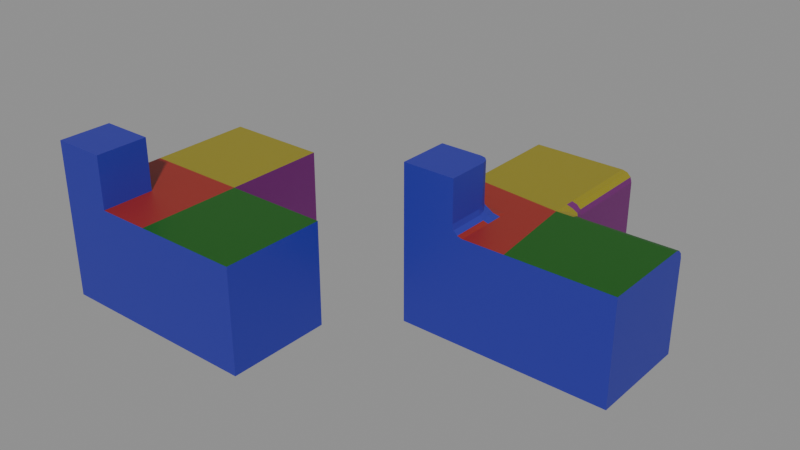 # Source: Blocksteps_test_3.blend  (saved by Blender 5.2.42; exported with 4.5.12 LTS)
import bpy
from mathutils import Matrix  # noqa: F401  (used for matrix-valued properties, if any)

bpy.ops.wm.read_factory_settings(use_empty=True)
scene = bpy.context.scene
scene.name = 'Scene'

# ---- materials (node trees are filled in below, after node groups)
mat_material = bpy.data.materials.new('Material')
mat_material_001 = bpy.data.materials.new('Material.001')
mat_material_002 = bpy.data.materials.new('Material.002')
mat_material_003 = bpy.data.materials.new('Material.003')
mat_material_004 = bpy.data.materials.new('Material.004')
mat_material_005 = bpy.data.materials.new('Material.005')

# ---- node groups
ng_geometry_nodes_001 = bpy.data.node_groups.new('Geometry Nodes.001', 'GeometryNodeTree')
_s = ng_geometry_nodes_001.interface.new_socket(name='Geometry', in_out='OUTPUT', socket_type='NodeSocketGeometry')
_s = ng_geometry_nodes_001.interface.new_socket(name='Geometry', in_out='INPUT', socket_type='NodeSocketGeometry')
ng_geometry_nodes_001.is_modifier = True
_N = ng_geometry_nodes_001.nodes; _L = ng_geometry_nodes_001.links
n0 = _N.new('NodeGroupInput'); n0.name = 'Group Input'; n0.location = (-340, 0)
n1 = _N.new('NodeGroupOutput'); n1.name = 'Group Output'; n1.location = (200, 0)
n2 = _N.new('NodeUndefined'); n2.name = 'Mesh Bevel'; n2.location = (-80, 100)
n2.inputs[7].default_value = 0.1
n2.inputs[8].default_value = True
n2.inputs[9].default_value = 0.1
n2.inputs[10].default_value = 3
n2.inputs[11].default_value = 0.5
n3 = _N.new('ShaderNodeValue'); n3.name = 'Value'; n3.location = (-321, -106)
n3.outputs[0].default_value = 0.2
n4 = _N.new('GeometryNodeInputNamedAttribute'); n4.name = 'Named Attribute'; n4.location = (-603, -66)
n4.inputs[0].default_value = 'bevel_weight_edge'
_L.new(n2.outputs[0], n1.inputs[0])
_L.new(n0.outputs[0], n2.inputs[0])
_L.new(n4.outputs[0], n2.inputs[1])
_L.new(n3.outputs[0], n2.inputs[3])
_L.new(n3.outputs[0], n2.inputs[4])
_L.new(n3.outputs[0], n2.inputs[5])
_L.new(n3.outputs[0], n2.inputs[6])
n1.is_active_output = True

# ---- material node trees
mat_material.use_nodes = True; mat_material.node_tree.nodes.clear()
_N = mat_material.node_tree.nodes; _L = mat_material.node_tree.links
n0 = _N.new('ShaderNodeBsdfPrincipled'); n0.name = 'Principled BSDF'; n0.location = (-200, 100)
n0.inputs[0].default_value = (0.02259, 0.02446, 0.3427, 1.0)
n1 = _N.new('ShaderNodeOutputMaterial'); n1.name = 'Material Output'; n1.location = (200, 100)
_L.new(n0.outputs[0], n1.inputs[0])
n1.is_active_output = True
mat_material_001.use_nodes = True; mat_material_001.node_tree.nodes.clear()
_N = mat_material_001.node_tree.nodes; _L = mat_material_001.node_tree.links
n0 = _N.new('ShaderNodeBsdfPrincipled'); n0.name = 'Principled BSDF'; n0.location = (-200, 100)
n0.inputs[0].default_value = (0.2983, 0.01979, 0.01139, 1.0)
n1 = _N.new('ShaderNodeOutputMaterial'); n1.name = 'Material Output'; n1.location = (200, 100)
_L.new(n0.outputs[0], n1.inputs[0])
n1.is_active_output = True
mat_material_002.use_nodes = True; mat_material_002.node_tree.nodes.clear()
_N = mat_material_002.node_tree.nodes; _L = mat_material_002.node_tree.links
n0 = _N.new('ShaderNodeBsdfPrincipled'); n0.name = 'Principled BSDF'; n0.location = (-200, 100)
n0.inputs[0].default_value = (0.001614, 0.1031, 0.0008083, 1.0)
n1 = _N.new('ShaderNodeOutputMaterial'); n1.name = 'Material Output'; n1.location = (200, 100)
_L.new(n0.outputs[0], n1.inputs[0])
n1.is_active_output = True
mat_material_003.use_nodes = True; mat_material_003.node_tree.nodes.clear()
_N = mat_material_003.node_tree.nodes; _L = mat_material_003.node_tree.links
n0 = _N.new('ShaderNodeBsdfPrincipled'); n0.name = 'Principled BSDF'; n0.location = (-200, 100)
n0.inputs[0].default_value = (0.2774, 0.2351, 0.01135, 1.0)
n1 = _N.new('ShaderNodeOutputMaterial'); n1.name = 'Material Output'; n1.location = (200, 100)
_L.new(n0.outputs[0], n1.inputs[0])
n1.is_active_output = True
mat_material_004.use_nodes = True; mat_material_004.node_tree.nodes.clear()
_N = mat_material_004.node_tree.nodes; _L = mat_material_004.node_tree.links
n0 = _N.new('ShaderNodeBsdfPrincipled'); n0.name = 'Principled BSDF'; n0.location = (-200, 100)
n0.inputs[0].default_value = (0.2025, 0.06024, 0.01346, 1.0)
n1 = _N.new('ShaderNodeOutputMaterial'); n1.name = 'Material Output'; n1.location = (200, 100)
_L.new(n0.outputs[0], n1.inputs[0])
n1.is_active_output = True
mat_material_005.use_nodes = True; mat_material_005.node_tree.nodes.clear()
_N = mat_material_005.node_tree.nodes; _L = mat_material_005.node_tree.links
n0 = _N.new('ShaderNodeBsdfPrincipled'); n0.name = 'Principled BSDF'; n0.location = (-200, 100)
n0.inputs[0].default_value = (0.1552, 0.009677, 0.1484, 1.0)
n1 = _N.new('ShaderNodeOutputMaterial'); n1.name = 'Material Output'; n1.location = (200, 100)
_L.new(n0.outputs[0], n1.inputs[0])
n1.is_active_output = True

# ---- meshes
me_test_object = bpy.data.meshes.new('test_object')
me_test_object.from_pydata([(1.0, 1.0, 1.0), (1.0, 1.0, -1.0), (1.0, -1.0, 1.0), (1.0, -1.0, -1.0), (-1.0, 1.0, 1.0), (-1.0, 1.0, -1.0), (-1.0, -1.0, 1.0), (-1.0, -1.0, -1.0), (-1.0, -3.0, -1.0), (-1.0, -3.0, 1.0), (1.0, -3.0, 1.0), (1.0, -3.0, -1.0), (3.0, -1.0, 1.0), (3.0, -1.0, -1.0), (3.0, -3.0, 1.0), (3.0, -3.0, -1.0), (0.0, -3.0, 1.0), (-1.0, -2.0, 1.0), (0.0, -2.0, 1.0), (0.0, -3.0, 2.0), (-1.0, -3.0, 2.0), (-1.0, -2.0, 2.0), (0.0, -2.0, 2.0)], [], [(0, 4, 6, 2), (6, 7, 8, 9, 17), (7, 6, 4, 5), (5, 1, 3, 7), (1, 0, 2, 3), (5, 4, 0, 1), (11, 10, 16, 9, 8), (7, 3, 11, 8), (2, 6, 17, 18, 16, 10), (11, 3, 13, 15), (13, 12, 14, 15), (2, 10, 14, 12), (3, 2, 12, 13), (10, 11, 15, 14), (19, 22, 21, 20), (17, 9, 20, 21), (9, 16, 19, 20), (18, 17, 21, 22), (16, 18, 22, 19)])
me_test_object.polygons.foreach_set('material_index', [3, 0, 0, 0, 5, 0, 0, 0, 1, 0, 0, 2, 4, 0, 0, 0, 0, 0, 0])
_uv = me_test_object.uv_layers.new(name='UVMap')
_uv.uv.foreach_set('vector', [0.2084, 0.02034, 0.2121, 0.2102, 0.02329, 0.2112, 0.02034, 0.02349, 0.3484, 0.7692, 0.2528, 0.5805, 0.4369, 0.4832, 0.4773, 0.6524, 0.4126, 0.7084, 0.02149, 0.3988, 0.02329, 0.2112, 0.2121, 0.2102, 0.2109, 0.4002, 0.2109, 0.4002, 0.2091, 0.5879, 0.02034, 0.5888, 0.02149, 0.3988, 0.2091, 0.5879, 0.2121, 0.7755, 0.02399, 0.7787, 0.02034, 0.5888, 0.9044, 0.02034, 0.9044, 0.2091, 0.7156, 0.2091, 0.7156, 0.02034, 0.6452, 0.4868, 0.6452, 0.6984, 0.5604, 0.6731, 0.4773, 0.6524, 0.4369, 0.4832, 0.7156, 0.4386, 0.7156, 0.2498, 0.9044, 0.2498, 0.9044, 0.4386, 0.5327, 0.8841, 0.3484, 0.7692, 0.4126, 0.7084, 0.5018, 0.755, 0.5604, 0.6731, 0.6452, 0.6984, 0.365, 0.2912, 0.5237, 0.3303, 0.675, 0.4425, 0.2528, 0.4425, 0.6858, 0.9797, 0.6858, 0.7909, 0.8747, 0.7909, 0.8747, 0.9797, 0.5628, 0.1716, 0.4041, 0.1325, 0.2528, 0.02034, 0.675, 0.02034, 0.5237, 0.3303, 0.5628, 0.1716, 0.675, 0.02034, 0.675, 0.4425, 0.4041, 0.1325, 0.365, 0.2912, 0.2528, 0.4425, 0.2528, 0.02034, 0.8861, 0.6167, 0.8194, 0.6835, 0.7526, 0.6167, 0.8193, 0.5499, 0.6858, 0.5499, 0.7526, 0.4832, 0.8193, 0.5499, 0.7526, 0.6167, 0.8862, 0.4832, 0.9528, 0.55, 0.8861, 0.6167, 0.8193, 0.5499, 0.7525, 0.7502, 0.6858, 0.6834, 0.7526, 0.6167, 0.8194, 0.6835, 0.9528, 0.6835, 0.8861, 0.7502, 0.8194, 0.6835, 0.8861, 0.6167])
me_test_object.materials.append(mat_material)
me_test_object.materials.append(mat_material_001)
me_test_object.materials.append(mat_material_002)
me_test_object.materials.append(mat_material_003)
me_test_object.materials.append(mat_material_004)
me_test_object.materials.append(mat_material_005)
me_test_object.update()
me_modifier_object = bpy.data.meshes.new('modifier_object')
me_modifier_object.from_pydata([(1.0, 1.0, 1.0), (1.0, 1.0, -1.0), (1.0, -1.0, 1.0), (1.0, -1.0, -1.0), (-1.0, 1.0, 1.0), (-1.0, 1.0, -1.0), (-1.0, -1.0, 1.0), (-1.0, -1.0, -1.0), (-1.0, -3.0, -1.0), (-1.0, -3.0, 1.0), (1.0, -3.0, 1.0), (1.0, -3.0, -1.0), (3.0, -1.0, 1.0), (3.0, -1.0, -1.0), (3.0, -3.0, 1.0), (3.0, -3.0, -1.0), (0.0, -3.0, 1.0), (-1.0, -2.0, 1.0), (0.0, -2.0, 1.0), (0.0, -3.0, 2.0), (-1.0, -3.0, 2.0), (-1.0, -2.0, 2.0), (0.0, -2.0, 2.0)], [], [(0, 4, 6, 2), (6, 7, 8, 9, 17), (7, 6, 4, 5), (5, 1, 3, 7), (1, 0, 2, 3), (5, 4, 0, 1), (11, 10, 16, 9, 8), (7, 3, 11, 8), (2, 6, 17, 18, 16, 10), (11, 3, 13, 15), (13, 12, 14, 15), (2, 10, 14, 12), (3, 2, 12, 13), (10, 11, 15, 14), (19, 22, 21, 20), (17, 9, 20, 21), (9, 16, 19, 20), (18, 17, 21, 22), (16, 18, 22, 19)])
me_modifier_object.polygons.foreach_set('material_index', [3, 0, 0, 0, 5, 0, 0, 0, 1, 0, 0, 2, 4, 0, 0, 0, 0, 0, 0])
_uv = me_modifier_object.uv_layers.new(name='UVMap')
_uv.uv.foreach_set('vector', [0.2084, 0.02034, 0.2121, 0.2102, 0.02329, 0.2112, 0.02034, 0.02349, 0.3484, 0.7692, 0.2528, 0.5805, 0.4369, 0.4832, 0.4773, 0.6524, 0.4126, 0.7084, 0.02149, 0.3988, 0.02329, 0.2112, 0.2121, 0.2102, 0.2109, 0.4002, 0.2109, 0.4002, 0.2091, 0.5879, 0.02034, 0.5888, 0.02149, 0.3988, 0.2091, 0.5879, 0.2121, 0.7755, 0.02399, 0.7787, 0.02034, 0.5888, 0.9044, 0.02034, 0.9044, 0.2091, 0.7156, 0.2091, 0.7156, 0.02034, 0.6452, 0.4868, 0.6452, 0.6984, 0.5604, 0.6731, 0.4773, 0.6524, 0.4369, 0.4832, 0.7156, 0.4386, 0.7156, 0.2498, 0.9044, 0.2498, 0.9044, 0.4386, 0.5327, 0.8841, 0.3484, 0.7692, 0.4126, 0.7084, 0.5018, 0.755, 0.5604, 0.6731, 0.6452, 0.6984, 0.365, 0.2912, 0.5237, 0.3303, 0.675, 0.4425, 0.2528, 0.4425, 0.6858, 0.9797, 0.6858, 0.7909, 0.8747, 0.7909, 0.8747, 0.9797, 0.5628, 0.1716, 0.4041, 0.1325, 0.2528, 0.02034, 0.675, 0.02034, 0.5237, 0.3303, 0.5628, 0.1716, 0.675, 0.02034, 0.675, 0.4425, 0.4041, 0.1325, 0.365, 0.2912, 0.2528, 0.4425, 0.2528, 0.02034, 0.8861, 0.6167, 0.8194, 0.6835, 0.7526, 0.6167, 0.8193, 0.5499, 0.6858, 0.5499, 0.7526, 0.4832, 0.8193, 0.5499, 0.7526, 0.6167, 0.8862, 0.4832, 0.9528, 0.55, 0.8861, 0.6167, 0.8193, 0.5499, 0.7525, 0.7502, 0.6858, 0.6834, 0.7526, 0.6167, 0.8194, 0.6835, 0.9528, 0.6835, 0.8861, 0.7502, 0.8194, 0.6835, 0.8861, 0.6167])
me_modifier_object.materials.append(mat_material)
me_modifier_object.materials.append(mat_material_001)
me_modifier_object.materials.append(mat_material_002)
me_modifier_object.materials.append(mat_material_003)
me_modifier_object.materials.append(mat_material_004)
me_modifier_object.materials.append(mat_material_005)
me_modifier_object.update()
me_test_object_002 = bpy.data.meshes.new('test_object.002')
me_test_object_002.from_pydata([(1.0, 1.0, -1.0), (-1.0, 1.0, 1.0), (-1.0, 1.0, -1.0), (-1.0, -1.0, 1.0), (-1.0, -1.0, -1.0), (-1.0, -3.0, -1.0), (-1.0, -3.0, 1.0), (1.0, -3.0, 1.0), (1.0, -3.0, -1.0), (3.0, -1.0, -1.0), (3.0, -3.0, 1.0), (3.0, -3.0, -1.0), (0.0, -3.0, 2.0), (-1.0, -3.0, 2.0), (-1.0, -2.0, 2.0), (0.8, 1.0, 1.0), (1.0, 1.0, 0.8), (0.9, 1.0, 0.9732), (0.9732, 1.0, 0.9), (1.3, -1.0, 0.8), (1.2, -1.0, 0.7), (1.0, -0.8, 0.7), (1.0, -0.7, 0.8), (0.8, -0.7, 1.0), (0.8, -1.2, 1.0), (1.3, -1.2, 1.0), (1.251, -1.0, 0.7852), (1.3, -1.03, 0.8982), (1.167, -1.006, 0.8872), (1.102, -0.9703, 0.7), (1.215, -1.0, 0.7491), (1.1, -0.9769, 0.8178), (1.0, -0.7852, 0.7491), (1.03, -0.8982, 0.7), (1.023, -0.8997, 0.8178), (0.9703, -0.7, 0.8982), (1.0, -0.7491, 0.7852), (0.9943, -0.8327, 0.8872), (0.8, -0.8667, 1.0), (0.8982, -0.7, 0.9703), (0.9277, -0.8752, 0.9638), (0.9667, -1.2, 1.0), (0.8, -1.033, 1.0), (0.9544, -1.046, 0.9777), (1.3, -1.102, 0.9703), (1.133, -1.2, 1.0), (1.125, -1.072, 0.9638), (1.0, -0.8, -1.0), (1.2, -1.0, -1.0), (1.0, -1.2, -1.0), (0.8, -1.0, -1.0), (1.027, -0.9, -1.0), (1.1, -0.9732, -1.0), (3.0, -1.0, 0.8), (3.0, -1.2, 1.0), (3.0, -1.027, 0.9), (3.0, -1.1, 0.9732), (0.2, -3.0, 1.0), (0.0, -3.0, 1.2), (-0.2, -3.0, 1.0), (0.1, -3.0, 1.027), (0.02679, -3.0, 1.1), (-1.0, -2.0, 1.2), (-1.0, -1.8, 1.0), (-1.0, -2.2, 1.0), (-1.0, -1.973, 1.1), (-1.0, -1.9, 1.027), (-0.3, -2.0, 1.2), (-0.2, -2.0, 1.3), (0.0, -2.2, 1.3), (0.0, -2.3, 1.2), (0.2, -2.3, 1.0), (0.2, -1.8, 1.0), (-0.3, -1.8, 1.0), (-0.2509, -2.0, 1.215), (-0.3, -1.97, 1.102), (-0.1673, -1.994, 1.113), (-0.1018, -2.03, 1.3), (-0.2148, -2.0, 1.251), (-0.1003, -2.023, 1.182), (0.0, -2.215, 1.251), (-0.02968, -2.102, 1.3), (-0.0231, -2.1, 1.182), (0.02968, -2.3, 1.102), (0.0, -2.251, 1.215), (0.005728, -2.167, 1.113), (0.2, -2.133, 1.0), (0.1018, -2.3, 1.03), (0.07232, -2.125, 1.036), (0.03333, -1.8, 1.0), (0.2, -1.967, 1.0), (0.04556, -1.954, 1.022), (-0.3, -1.898, 1.03), (-0.1333, -1.8, 1.0), (-0.1248, -1.928, 1.036), (0.0, -2.2, 2.0), (-0.2, -2.0, 2.0), (-0.02679, -2.1, 2.0), (-0.1, -2.027, 2.0)], [], [(4, 3, 1, 2), (7, 8, 11, 10), (19, 26, 28, 27), (26, 30, 31, 28), (20, 29, 31, 30), (29, 33, 34, 31), (21, 32, 34, 33), (32, 36, 37, 34), (22, 35, 37, 36), (35, 39, 40, 37), (23, 38, 40, 39), (38, 42, 43, 40), (24, 41, 43, 42), (41, 45, 46, 43), (25, 44, 46, 45), (44, 27, 28, 46), (28, 31, 34, 37, 40, 43, 46), (47, 51, 52, 48, 49, 50), (59, 57, 60), (59, 60, 61), (59, 61, 58), (64, 62, 65), (64, 65, 66), (64, 66, 63), (67, 74, 76, 75), (74, 78, 79, 76), (68, 77, 79, 78), (77, 81, 82, 79), (69, 80, 82, 81), (80, 84, 85, 82), (70, 83, 85, 84), (83, 87, 88, 85), (71, 86, 88, 87), (86, 90, 91, 88), (72, 89, 91, 90), (89, 93, 94, 91), (73, 92, 94, 93), (92, 75, 76, 94), (76, 79, 82, 85, 88, 91, 94), (20, 48, 52, 29), (29, 52, 51, 33), (33, 51, 47, 21), (15, 23, 39, 17), (17, 39, 35, 18), (18, 35, 22, 16), (53, 19, 27, 55), (55, 27, 44, 56), (56, 44, 25, 54), (73, 63, 66, 92), (92, 66, 65, 75), (75, 65, 62, 67), (57, 71, 87, 60), (60, 87, 83, 61), (61, 83, 70, 58), (95, 69, 81, 97), (97, 81, 77, 98), (98, 77, 68, 96), (15, 1, 3, 24, 42, 38, 23), (0, 16, 22, 36, 32, 21, 47), (2, 1, 15, 17, 18, 16, 0), (24, 3, 63, 73, 93, 89, 72, 90, 86, 71, 57, 7), (25, 45, 41, 24, 7, 10, 54), (48, 20, 30, 26, 19, 53, 9), (2, 0, 47, 50, 4), (4, 50, 49, 8, 5), (8, 49, 48, 9, 11), (9, 53, 55, 56, 54, 10, 11), (8, 7, 57, 59, 6, 5), (6, 59, 58, 12, 13), (58, 70, 84, 80, 69, 95, 12), (3, 4, 5, 6, 64, 63), (62, 64, 6, 13, 14), (68, 78, 74, 67, 62, 14, 96), (12, 95, 97, 98, 96, 14, 13)])
me_test_object_002.polygons.foreach_set('material_index', [0, 0, 2, 2, 4, 4, 4, 5, 5, 5, 5, 3, 3, 3, 2, 2, 3, 0, 0, 0, 0, 0, 0, 0, 1, 0, 0, 0, 0, 0, 0, 0, 0, 0, 1, 1, 1, 1, 0, 4, 5, 5, 3, 3, 5, 4, 4, 2, 1, 0, 0, 1, 0, 0, 0, 0, 0, 3, 5, 0, 1, 2, 4, 0, 0, 0, 0, 0, 0, 0, 0, 0, 0, 0])
_uv = me_test_object_002.uv_layers.new(name='UVMap')
_uv.uv.foreach_set('vector', [0.02149, 0.3988, 0.02329, 0.2112, 0.2121, 0.2102, 0.2109, 0.4002, 0.4041, 0.1325, 0.365, 0.2912, 0.2528, 0.4425, 0.2528, 0.02034, 0.5777, 0.1642, 0.5758, 0.1605, 0.5715, 0.1589, 0.5771, 0.1548, 0.5758, 0.1605, 0.5722, 0.1731, 0.5673, 0.176, 0.5715, 0.1589, 0.5692, 0.1873, 0.5611, 0.193, 0.5673, 0.176, 0.5722, 0.1731, 0.5611, 0.193, 0.5569, 0.1954, 0.5606, 0.1853, 0.5673, 0.176, 0.5569, 0.1954, 0.5579, 0.1915, 0.5606, 0.1853, 0.5569, 0.1954, 0.04376, 0.7546, 0.04722, 0.7579, 0.03953, 0.7677, 0.0331, 0.7613, 0.05186, 0.7593, 0.05209, 0.7718, 0.03953, 0.7677, 0.04722, 0.7579, 0.05209, 0.7718, 0.05221, 0.7782, 0.03567, 0.7751, 0.03953, 0.7677, 0.05221, 0.7782, 0.03653, 0.7785, 0.03567, 0.7751, 0.05221, 0.7782, 0.03318, 0.04208, 0.01749, 0.0423, 0.01611, 0.02782, 0.03219, 0.0301, 0.001789, 0.04247, 0.001535, 0.02681, 0.01611, 0.02782, 0.01749, 0.0423, 0.001535, 0.02681, 0.001269, 0.01111, 0.01331, 0.01178, 0.01611, 0.02782, 0.5567, 0.1461, 0.5674, 0.1475, 0.5618, 0.1611, 0.5501, 0.1583, 0.5674, 0.1475, 0.5771, 0.1548, 0.5715, 0.1589, 0.5618, 0.1611, 0.01951, 0.007688, 0.02234, 0.01398, 0.02973, 0.02115, 0.03608, 0.02377, 0.03219, 0.0301, 0.01611, 0.02782, 0.01331, 0.01178, 0.03922, 0.5887, 0.02978, 0.5887, 0.0216, 0.5888, 0.02034, 0.5888, 0.02034, 0.5888, 0.02045, 0.5698, 0.9395, 0.5366, 0.9528, 0.55, 0.9577, 0.5584, 0.9395, 0.5366, 0.9577, 0.5584, 0.948, 0.5584, 0.9395, 0.5366, 0.948, 0.5584, 0.9395, 0.5633, 0.6992, 0.5365, 0.6992, 0.5632, 0.6907, 0.5583, 0.6992, 0.5365, 0.6907, 0.5583, 0.681, 0.5583, 0.6992, 0.5365, 0.681, 0.5583, 0.6858, 0.5499, 0.4751, 0.741, 0.4795, 0.7433, 0.4866, 0.7476, 0.4751, 0.741, 0.7502, 0.7191, 0.755, 0.7191, 0.758, 0.7313, 0.7489, 0.7315, 0.7592, 0.7168, 0.7658, 0.7234, 0.758, 0.7313, 0.755, 0.7191, 0.7658, 0.7234, 0.7726, 0.7302, 0.7647, 0.738, 0.758, 0.7313, 0.7726, 0.7302, 0.7693, 0.7334, 0.7647, 0.738, 0.7726, 0.7302, 0.7693, 0.7334, 0.7669, 0.7359, 0.7605, 0.743, 0.7647, 0.738, 0.8928, 0.7168, 0.8993, 0.7234, 0.8897, 0.7315, 0.8885, 0.7191, 0.8993, 0.7234, 0.9061, 0.7302, 0.892, 0.7394, 0.8897, 0.7315, 0.9061, 0.7302, 0.895, 0.7413, 0.892, 0.7394, 0.9061, 0.7302, 0.895, 0.7413, 0.8839, 0.7524, 0.8815, 0.7517, 0.892, 0.7394, 0.5066, 0.7748, 0.4919, 0.768, 0.5026, 0.7584, 0.5166, 0.7621, 0.4919, 0.768, 0.4772, 0.761, 0.4861, 0.7535, 0.5026, 0.7584, 0.4624, 0.7535, 0.4708, 0.7452, 0.4861, 0.7535, 0.4772, 0.761, 0.4708, 0.7452, 0.4751, 0.741, 0.4866, 0.7476, 0.4861, 0.7535, 0.7489, 0.7315, 0.758, 0.7313, 0.7647, 0.738, 0.7605, 0.743, 0.7598, 0.7526, 0.7571, 0.7517, 0.7466, 0.7394, 0.5692, 0.1873, 0.5388, 0.3415, 0.5237, 0.3303, 0.5611, 0.193, 0.02344, 0.7502, 0.0216, 0.5888, 0.02978, 0.5887, 0.03303, 0.7501, 0.03303, 0.7501, 0.02978, 0.5887, 0.03922, 0.5887, 0.04227, 0.7499, 0.2088, 0.03933, 0.04887, 0.04184, 0.04871, 0.03261, 0.2086, 0.02983, 0.2086, 0.02983, 0.04871, 0.03261, 0.04855, 0.02302, 0.2084, 0.02034, 0.2121, 0.7755, 0.05209, 0.7718, 0.05186, 0.7593, 0.2118, 0.7568, 0.675, 0.06255, 0.5777, 0.1642, 0.5771, 0.1548, 0.675, 0.04144, 0.675, 0.04144, 0.5771, 0.1548, 0.5674, 0.1475, 0.6538, 0.02034, 0.6538, 0.02034, 0.5674, 0.1475, 0.5567, 0.1461, 0.6327, 0.02034, 0.4624, 0.7535, 0.3998, 0.7206, 0.4126, 0.7084, 0.4708, 0.7452, 0.7325, 0.7302, 0.6858, 0.6834, 0.6925, 0.6767, 0.7393, 0.7234, 0.7393, 0.7234, 0.6925, 0.6767, 0.6992, 0.6701, 0.7459, 0.7168, 0.5773, 0.6782, 0.5364, 0.7358, 0.5194, 0.7304, 0.5604, 0.6731, 0.9528, 0.6835, 0.9061, 0.7302, 0.8993, 0.7234, 0.9462, 0.6768, 0.9462, 0.6768, 0.8993, 0.7234, 0.8928, 0.7168, 0.9395, 0.6701, 0.8327, 0.6701, 0.8794, 0.7168, 0.8661, 0.7302, 0.821, 0.6806, 0.821, 0.6806, 0.7726, 0.7302, 0.7658, 0.7234, 0.8133, 0.6762, 0.8133, 0.6762, 0.7658, 0.7234, 0.7592, 0.7168, 0.806, 0.6701, 0.2088, 0.03933, 0.2121, 0.2102, 0.02329, 0.2112, 0.001789, 0.04247, 0.01749, 0.0423, 0.03318, 0.04208, 0.04887, 0.04184, 0.2091, 0.5879, 0.2118, 0.7568, 0.05186, 0.7593, 0.04722, 0.7579, 0.04376, 0.7546, 0.04227, 0.7499, 0.03922, 0.5887, 0.9044, 0.02034, 0.9044, 0.2091, 0.7345, 0.2091, 0.7251, 0.2066, 0.7182, 0.1997, 0.7156, 0.1903, 0.7156, 0.02034, 0.5258, 0.8552, 0.3484, 0.7692, 0.3998, 0.7206, 0.4624, 0.7535, 0.4772, 0.761, 0.4919, 0.768, 0.5066, 0.7748, 0.5166, 0.7621, 0.5265, 0.7492, 0.5364, 0.7358, 0.5773, 0.6782, 0.6452, 0.6984, 0.5567, 0.1461, 0.5501, 0.1583, 0.5466, 0.17, 0.5476, 0.1811, 0.4041, 0.1325, 0.2528, 0.02034, 0.6327, 0.02034, 0.5388, 0.3415, 0.5692, 0.1873, 0.5722, 0.1731, 0.5758, 0.1605, 0.5777, 0.1642, 0.675, 0.06255, 0.675, 0.4425, 0.2109, 0.4002, 0.2091, 0.5879, 0.03922, 0.5887, 0.02045, 0.5698, 0.02149, 0.3988, 0.7156, 0.4386, 0.7156, 0.2687, 0.7345, 0.2498, 0.9044, 0.2498, 0.9044, 0.4386, 0.365, 0.2912, 0.5078, 0.3264, 0.5388, 0.3415, 0.675, 0.4425, 0.2528, 0.4425, 0.6858, 0.9797, 0.6858, 0.8097, 0.6884, 0.8003, 0.6953, 0.7934, 0.7047, 0.7909, 0.8747, 0.7909, 0.8747, 0.9797, 0.6452, 0.4868, 0.6452, 0.6984, 0.5773, 0.6782, 0.5438, 0.669, 0.4773, 0.6524, 0.4369, 0.4832, 0.8862, 0.4832, 0.9395, 0.5366, 0.9395, 0.5633, 0.8861, 0.6167, 0.8193, 0.5499, 0.9395, 0.6701, 0.8928, 0.7168, 0.8885, 0.7191, 0.8837, 0.7191, 0.8794, 0.7168, 0.8327, 0.6701, 0.8861, 0.6167, 0.3484, 0.7692, 0.2528, 0.5805, 0.4369, 0.4832, 0.4773, 0.6524, 0.4256, 0.6972, 0.3998, 0.7206, 0.6992, 0.5632, 0.6992, 0.5365, 0.7526, 0.4832, 0.8193, 0.5499, 0.7526, 0.6167, 0.7592, 0.7168, 0.755, 0.7191, 0.7502, 0.7191, 0.7459, 0.7168, 0.6992, 0.6701, 0.7526, 0.6167, 0.806, 0.6701, 0.8861, 0.6167, 0.8327, 0.6701, 0.821, 0.6806, 0.8133, 0.6762, 0.806, 0.6701, 0.7526, 0.6167, 0.8193, 0.5499])
me_test_object_002.materials.append(mat_material)
me_test_object_002.materials.append(mat_material_001)
me_test_object_002.materials.append(mat_material_002)
me_test_object_002.materials.append(mat_material_003)
me_test_object_002.materials.append(mat_material_004)
me_test_object_002.materials.append(mat_material_005)
me_test_object_002.update()

# ---- objects
ob_test_object = bpy.data.objects.new('test_object', me_test_object)
ob_modifier_object = bpy.data.objects.new('modifier_object', me_modifier_object)
ob_expected_object = bpy.data.objects.new('expected_object', me_test_object_002)

# ---- transforms, parenting, visibility, modifiers, constraints
ob_test_object.location = (0.0, 0.0, 0.0)
_m = ob_test_object.modifiers.new('GeometryNodes', 'NODES')
_m.node_group = ng_geometry_nodes_001
ob_modifier_object.location = (-5.0, 0.0, 0.0)
_m = ob_modifier_object.modifiers.new('Bevel', 'BEVEL')
_m.width = 0.2
_m.width_pct = 0.2
_m.segments = 3
_m.limit_method = 'WEIGHT'
_m.use_clamp_overlap = False
_m.loop_slide = False
_m.miter_outer = 'MITER_PATCH'
_m.miter_inner = 'MITER_ARC'
ob_expected_object.location = (0.0, 3.0, 0.0)

# ---- collection membership
scene.collection.objects.link(ob_test_object)
scene.collection.objects.link(ob_modifier_object)
scene.collection.objects.link(ob_expected_object)

# ---- scene / render settings (as saved in the file)
scene.frame_start = 1; scene.frame_end = 250; scene.frame_set(1)
scene.render.engine = 'BLENDER_EEVEE_NEXT'
scene.render.bake_bias = 0.0
scene.render.bake_samples = 0
scene.cycles.sampling_pattern = 'TABULATED_SOBOL'
scene.eevee.use_volume_custom_range = False
scene.eevee.fast_gi_thickness_far = 0.0
bpy.context.view_layer.update()

# ---- added for rendering (the .blend has no active camera and no usable light): camera, sun + grey world if the file has none
cam_auto = bpy.data.cameras.new('AutoCamera')
cam_auto.lens = 50.0
cam_auto.sensor_width = 36.0
cam_auto.clip_end = 1000.0
ob_auto_camera = bpy.data.objects.new('AutoCamera', cam_auto)
scene.collection.objects.link(ob_auto_camera)
ob_auto_camera.location = (9.40824, -12.5899, 9.22659)
ob_auto_camera.rotation_euler = (1.09748, -7.21219e-08, 0.694738)
scene.camera = ob_auto_camera
light_auto_sun = bpy.data.lights.new('AutoSun', 'SUN')
light_auto_sun.energy = 3.0
light_auto_sun.angle = 0.0523599
ob_auto_sun = bpy.data.objects.new('AutoSun', light_auto_sun)
scene.collection.objects.link(ob_auto_sun)
ob_auto_sun.rotation_euler = (0.872665, 0.174533, 0.523599)
if scene.world is None:
    world_auto = bpy.data.worlds.new('AutoWorld')
    world_auto.color = (0.3, 0.3, 0.3)
    scene.world = world_auto
bpy.context.view_layer.update()
